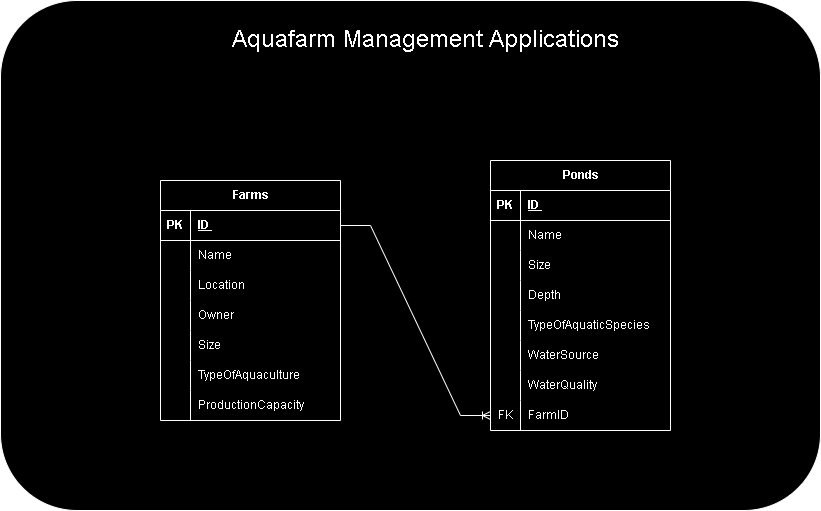

The diagram above was exported from draw.io. Its source (the exported page's mxGraphModel, read from the mxfile embedded in the PNG):
<mxGraphModel dx="1157" dy="617" grid="1" gridSize="10" guides="1" tooltips="1" connect="1" arrows="1" fold="1" page="1" pageScale="1" pageWidth="827" pageHeight="1169" math="0" shadow="0">
  <root>
    <mxCell id="0" />
    <mxCell id="1" parent="0" />
    <mxCell id="zUA5JEguoF2kiLweZSL5-58" value="" style="rounded=1;whiteSpace=wrap;html=1;" vertex="1" parent="1">
      <mxGeometry x="170" y="60" width="820" height="510" as="geometry" />
    </mxCell>
    <mxCell id="zUA5JEguoF2kiLweZSL5-1" value="Farms" style="shape=table;startSize=30;container=1;collapsible=1;childLayout=tableLayout;fixedRows=1;rowLines=0;fontStyle=1;align=center;resizeLast=1;html=1;" vertex="1" parent="1">
      <mxGeometry x="330" y="240" width="180" height="240" as="geometry" />
    </mxCell>
    <mxCell id="zUA5JEguoF2kiLweZSL5-2" value="" style="shape=tableRow;horizontal=0;startSize=0;swimlaneHead=0;swimlaneBody=0;fillColor=none;collapsible=0;dropTarget=0;points=[[0,0.5],[1,0.5]];portConstraint=eastwest;top=0;left=0;right=0;bottom=1;" vertex="1" parent="zUA5JEguoF2kiLweZSL5-1">
      <mxGeometry y="30" width="180" height="30" as="geometry" />
    </mxCell>
    <mxCell id="zUA5JEguoF2kiLweZSL5-3" value="PK" style="shape=partialRectangle;connectable=0;fillColor=none;top=0;left=0;bottom=0;right=0;fontStyle=1;overflow=hidden;whiteSpace=wrap;html=1;" vertex="1" parent="zUA5JEguoF2kiLweZSL5-2">
      <mxGeometry width="30" height="30" as="geometry">
        <mxRectangle width="30" height="30" as="alternateBounds" />
      </mxGeometry>
    </mxCell>
    <mxCell id="zUA5JEguoF2kiLweZSL5-4" value="ID&amp;nbsp;" style="shape=partialRectangle;connectable=0;fillColor=none;top=0;left=0;bottom=0;right=0;align=left;spacingLeft=6;fontStyle=5;overflow=hidden;whiteSpace=wrap;html=1;" vertex="1" parent="zUA5JEguoF2kiLweZSL5-2">
      <mxGeometry x="30" width="150" height="30" as="geometry">
        <mxRectangle width="150" height="30" as="alternateBounds" />
      </mxGeometry>
    </mxCell>
    <mxCell id="zUA5JEguoF2kiLweZSL5-5" value="" style="shape=tableRow;horizontal=0;startSize=0;swimlaneHead=0;swimlaneBody=0;fillColor=none;collapsible=0;dropTarget=0;points=[[0,0.5],[1,0.5]];portConstraint=eastwest;top=0;left=0;right=0;bottom=0;" vertex="1" parent="zUA5JEguoF2kiLweZSL5-1">
      <mxGeometry y="60" width="180" height="30" as="geometry" />
    </mxCell>
    <mxCell id="zUA5JEguoF2kiLweZSL5-6" value="" style="shape=partialRectangle;connectable=0;fillColor=none;top=0;left=0;bottom=0;right=0;editable=1;overflow=hidden;whiteSpace=wrap;html=1;" vertex="1" parent="zUA5JEguoF2kiLweZSL5-5">
      <mxGeometry width="30" height="30" as="geometry">
        <mxRectangle width="30" height="30" as="alternateBounds" />
      </mxGeometry>
    </mxCell>
    <mxCell id="zUA5JEguoF2kiLweZSL5-7" value="Name" style="shape=partialRectangle;connectable=0;fillColor=none;top=0;left=0;bottom=0;right=0;align=left;spacingLeft=6;overflow=hidden;whiteSpace=wrap;html=1;" vertex="1" parent="zUA5JEguoF2kiLweZSL5-5">
      <mxGeometry x="30" width="150" height="30" as="geometry">
        <mxRectangle width="150" height="30" as="alternateBounds" />
      </mxGeometry>
    </mxCell>
    <mxCell id="zUA5JEguoF2kiLweZSL5-8" value="" style="shape=tableRow;horizontal=0;startSize=0;swimlaneHead=0;swimlaneBody=0;fillColor=none;collapsible=0;dropTarget=0;points=[[0,0.5],[1,0.5]];portConstraint=eastwest;top=0;left=0;right=0;bottom=0;" vertex="1" parent="zUA5JEguoF2kiLweZSL5-1">
      <mxGeometry y="90" width="180" height="30" as="geometry" />
    </mxCell>
    <mxCell id="zUA5JEguoF2kiLweZSL5-9" value="" style="shape=partialRectangle;connectable=0;fillColor=none;top=0;left=0;bottom=0;right=0;editable=1;overflow=hidden;whiteSpace=wrap;html=1;" vertex="1" parent="zUA5JEguoF2kiLweZSL5-8">
      <mxGeometry width="30" height="30" as="geometry">
        <mxRectangle width="30" height="30" as="alternateBounds" />
      </mxGeometry>
    </mxCell>
    <mxCell id="zUA5JEguoF2kiLweZSL5-10" value="Location" style="shape=partialRectangle;connectable=0;fillColor=none;top=0;left=0;bottom=0;right=0;align=left;spacingLeft=6;overflow=hidden;whiteSpace=wrap;html=1;" vertex="1" parent="zUA5JEguoF2kiLweZSL5-8">
      <mxGeometry x="30" width="150" height="30" as="geometry">
        <mxRectangle width="150" height="30" as="alternateBounds" />
      </mxGeometry>
    </mxCell>
    <mxCell id="zUA5JEguoF2kiLweZSL5-11" value="" style="shape=tableRow;horizontal=0;startSize=0;swimlaneHead=0;swimlaneBody=0;fillColor=none;collapsible=0;dropTarget=0;points=[[0,0.5],[1,0.5]];portConstraint=eastwest;top=0;left=0;right=0;bottom=0;" vertex="1" parent="zUA5JEguoF2kiLweZSL5-1">
      <mxGeometry y="120" width="180" height="30" as="geometry" />
    </mxCell>
    <mxCell id="zUA5JEguoF2kiLweZSL5-12" value="" style="shape=partialRectangle;connectable=0;fillColor=none;top=0;left=0;bottom=0;right=0;editable=1;overflow=hidden;whiteSpace=wrap;html=1;" vertex="1" parent="zUA5JEguoF2kiLweZSL5-11">
      <mxGeometry width="30" height="30" as="geometry">
        <mxRectangle width="30" height="30" as="alternateBounds" />
      </mxGeometry>
    </mxCell>
    <mxCell id="zUA5JEguoF2kiLweZSL5-13" value="Owner" style="shape=partialRectangle;connectable=0;fillColor=none;top=0;left=0;bottom=0;right=0;align=left;spacingLeft=6;overflow=hidden;whiteSpace=wrap;html=1;" vertex="1" parent="zUA5JEguoF2kiLweZSL5-11">
      <mxGeometry x="30" width="150" height="30" as="geometry">
        <mxRectangle width="150" height="30" as="alternateBounds" />
      </mxGeometry>
    </mxCell>
    <mxCell id="zUA5JEguoF2kiLweZSL5-20" value="" style="shape=tableRow;horizontal=0;startSize=0;swimlaneHead=0;swimlaneBody=0;fillColor=none;collapsible=0;dropTarget=0;points=[[0,0.5],[1,0.5]];portConstraint=eastwest;top=0;left=0;right=0;bottom=0;" vertex="1" parent="zUA5JEguoF2kiLweZSL5-1">
      <mxGeometry y="150" width="180" height="30" as="geometry" />
    </mxCell>
    <mxCell id="zUA5JEguoF2kiLweZSL5-21" value="" style="shape=partialRectangle;connectable=0;fillColor=none;top=0;left=0;bottom=0;right=0;editable=1;overflow=hidden;whiteSpace=wrap;html=1;" vertex="1" parent="zUA5JEguoF2kiLweZSL5-20">
      <mxGeometry width="30" height="30" as="geometry">
        <mxRectangle width="30" height="30" as="alternateBounds" />
      </mxGeometry>
    </mxCell>
    <mxCell id="zUA5JEguoF2kiLweZSL5-22" value="Size" style="shape=partialRectangle;connectable=0;fillColor=none;top=0;left=0;bottom=0;right=0;align=left;spacingLeft=6;overflow=hidden;whiteSpace=wrap;html=1;" vertex="1" parent="zUA5JEguoF2kiLweZSL5-20">
      <mxGeometry x="30" width="150" height="30" as="geometry">
        <mxRectangle width="150" height="30" as="alternateBounds" />
      </mxGeometry>
    </mxCell>
    <mxCell id="zUA5JEguoF2kiLweZSL5-23" value="" style="shape=tableRow;horizontal=0;startSize=0;swimlaneHead=0;swimlaneBody=0;fillColor=none;collapsible=0;dropTarget=0;points=[[0,0.5],[1,0.5]];portConstraint=eastwest;top=0;left=0;right=0;bottom=0;" vertex="1" parent="zUA5JEguoF2kiLweZSL5-1">
      <mxGeometry y="180" width="180" height="30" as="geometry" />
    </mxCell>
    <mxCell id="zUA5JEguoF2kiLweZSL5-24" value="" style="shape=partialRectangle;connectable=0;fillColor=none;top=0;left=0;bottom=0;right=0;editable=1;overflow=hidden;whiteSpace=wrap;html=1;" vertex="1" parent="zUA5JEguoF2kiLweZSL5-23">
      <mxGeometry width="30" height="30" as="geometry">
        <mxRectangle width="30" height="30" as="alternateBounds" />
      </mxGeometry>
    </mxCell>
    <mxCell id="zUA5JEguoF2kiLweZSL5-25" value="TypeOfAquaculture" style="shape=partialRectangle;connectable=0;fillColor=none;top=0;left=0;bottom=0;right=0;align=left;spacingLeft=6;overflow=hidden;whiteSpace=wrap;html=1;" vertex="1" parent="zUA5JEguoF2kiLweZSL5-23">
      <mxGeometry x="30" width="150" height="30" as="geometry">
        <mxRectangle width="150" height="30" as="alternateBounds" />
      </mxGeometry>
    </mxCell>
    <mxCell id="zUA5JEguoF2kiLweZSL5-26" value="" style="shape=tableRow;horizontal=0;startSize=0;swimlaneHead=0;swimlaneBody=0;fillColor=none;collapsible=0;dropTarget=0;points=[[0,0.5],[1,0.5]];portConstraint=eastwest;top=0;left=0;right=0;bottom=0;" vertex="1" parent="zUA5JEguoF2kiLweZSL5-1">
      <mxGeometry y="210" width="180" height="30" as="geometry" />
    </mxCell>
    <mxCell id="zUA5JEguoF2kiLweZSL5-27" value="" style="shape=partialRectangle;connectable=0;fillColor=none;top=0;left=0;bottom=0;right=0;editable=1;overflow=hidden;whiteSpace=wrap;html=1;" vertex="1" parent="zUA5JEguoF2kiLweZSL5-26">
      <mxGeometry width="30" height="30" as="geometry">
        <mxRectangle width="30" height="30" as="alternateBounds" />
      </mxGeometry>
    </mxCell>
    <mxCell id="zUA5JEguoF2kiLweZSL5-28" value="ProductionCapacity" style="shape=partialRectangle;connectable=0;fillColor=none;top=0;left=0;bottom=0;right=0;align=left;spacingLeft=6;overflow=hidden;whiteSpace=wrap;html=1;" vertex="1" parent="zUA5JEguoF2kiLweZSL5-26">
      <mxGeometry x="30" width="150" height="30" as="geometry">
        <mxRectangle width="150" height="30" as="alternateBounds" />
      </mxGeometry>
    </mxCell>
    <mxCell id="zUA5JEguoF2kiLweZSL5-29" value="Ponds" style="shape=table;startSize=30;container=1;collapsible=1;childLayout=tableLayout;fixedRows=1;rowLines=0;fontStyle=1;align=center;resizeLast=1;html=1;" vertex="1" parent="1">
      <mxGeometry x="660" y="220" width="180" height="270" as="geometry" />
    </mxCell>
    <mxCell id="zUA5JEguoF2kiLweZSL5-30" value="" style="shape=tableRow;horizontal=0;startSize=0;swimlaneHead=0;swimlaneBody=0;fillColor=none;collapsible=0;dropTarget=0;points=[[0,0.5],[1,0.5]];portConstraint=eastwest;top=0;left=0;right=0;bottom=1;" vertex="1" parent="zUA5JEguoF2kiLweZSL5-29">
      <mxGeometry y="30" width="180" height="30" as="geometry" />
    </mxCell>
    <mxCell id="zUA5JEguoF2kiLweZSL5-31" value="PK" style="shape=partialRectangle;connectable=0;fillColor=none;top=0;left=0;bottom=0;right=0;fontStyle=1;overflow=hidden;whiteSpace=wrap;html=1;" vertex="1" parent="zUA5JEguoF2kiLweZSL5-30">
      <mxGeometry width="30" height="30" as="geometry">
        <mxRectangle width="30" height="30" as="alternateBounds" />
      </mxGeometry>
    </mxCell>
    <mxCell id="zUA5JEguoF2kiLweZSL5-32" value="ID&amp;nbsp;" style="shape=partialRectangle;connectable=0;fillColor=none;top=0;left=0;bottom=0;right=0;align=left;spacingLeft=6;fontStyle=5;overflow=hidden;whiteSpace=wrap;html=1;" vertex="1" parent="zUA5JEguoF2kiLweZSL5-30">
      <mxGeometry x="30" width="150" height="30" as="geometry">
        <mxRectangle width="150" height="30" as="alternateBounds" />
      </mxGeometry>
    </mxCell>
    <mxCell id="zUA5JEguoF2kiLweZSL5-33" value="" style="shape=tableRow;horizontal=0;startSize=0;swimlaneHead=0;swimlaneBody=0;fillColor=none;collapsible=0;dropTarget=0;points=[[0,0.5],[1,0.5]];portConstraint=eastwest;top=0;left=0;right=0;bottom=0;" vertex="1" parent="zUA5JEguoF2kiLweZSL5-29">
      <mxGeometry y="60" width="180" height="30" as="geometry" />
    </mxCell>
    <mxCell id="zUA5JEguoF2kiLweZSL5-34" value="" style="shape=partialRectangle;connectable=0;fillColor=none;top=0;left=0;bottom=0;right=0;editable=1;overflow=hidden;whiteSpace=wrap;html=1;" vertex="1" parent="zUA5JEguoF2kiLweZSL5-33">
      <mxGeometry width="30" height="30" as="geometry">
        <mxRectangle width="30" height="30" as="alternateBounds" />
      </mxGeometry>
    </mxCell>
    <mxCell id="zUA5JEguoF2kiLweZSL5-35" value="Name" style="shape=partialRectangle;connectable=0;fillColor=none;top=0;left=0;bottom=0;right=0;align=left;spacingLeft=6;overflow=hidden;whiteSpace=wrap;html=1;" vertex="1" parent="zUA5JEguoF2kiLweZSL5-33">
      <mxGeometry x="30" width="150" height="30" as="geometry">
        <mxRectangle width="150" height="30" as="alternateBounds" />
      </mxGeometry>
    </mxCell>
    <mxCell id="zUA5JEguoF2kiLweZSL5-36" value="" style="shape=tableRow;horizontal=0;startSize=0;swimlaneHead=0;swimlaneBody=0;fillColor=none;collapsible=0;dropTarget=0;points=[[0,0.5],[1,0.5]];portConstraint=eastwest;top=0;left=0;right=0;bottom=0;" vertex="1" parent="zUA5JEguoF2kiLweZSL5-29">
      <mxGeometry y="90" width="180" height="30" as="geometry" />
    </mxCell>
    <mxCell id="zUA5JEguoF2kiLweZSL5-37" value="" style="shape=partialRectangle;connectable=0;fillColor=none;top=0;left=0;bottom=0;right=0;editable=1;overflow=hidden;whiteSpace=wrap;html=1;" vertex="1" parent="zUA5JEguoF2kiLweZSL5-36">
      <mxGeometry width="30" height="30" as="geometry">
        <mxRectangle width="30" height="30" as="alternateBounds" />
      </mxGeometry>
    </mxCell>
    <mxCell id="zUA5JEguoF2kiLweZSL5-38" value="Size" style="shape=partialRectangle;connectable=0;fillColor=none;top=0;left=0;bottom=0;right=0;align=left;spacingLeft=6;overflow=hidden;whiteSpace=wrap;html=1;" vertex="1" parent="zUA5JEguoF2kiLweZSL5-36">
      <mxGeometry x="30" width="150" height="30" as="geometry">
        <mxRectangle width="150" height="30" as="alternateBounds" />
      </mxGeometry>
    </mxCell>
    <mxCell id="zUA5JEguoF2kiLweZSL5-39" value="" style="shape=tableRow;horizontal=0;startSize=0;swimlaneHead=0;swimlaneBody=0;fillColor=none;collapsible=0;dropTarget=0;points=[[0,0.5],[1,0.5]];portConstraint=eastwest;top=0;left=0;right=0;bottom=0;" vertex="1" parent="zUA5JEguoF2kiLweZSL5-29">
      <mxGeometry y="120" width="180" height="30" as="geometry" />
    </mxCell>
    <mxCell id="zUA5JEguoF2kiLweZSL5-40" value="" style="shape=partialRectangle;connectable=0;fillColor=none;top=0;left=0;bottom=0;right=0;editable=1;overflow=hidden;whiteSpace=wrap;html=1;" vertex="1" parent="zUA5JEguoF2kiLweZSL5-39">
      <mxGeometry width="30" height="30" as="geometry">
        <mxRectangle width="30" height="30" as="alternateBounds" />
      </mxGeometry>
    </mxCell>
    <mxCell id="zUA5JEguoF2kiLweZSL5-41" value="Depth" style="shape=partialRectangle;connectable=0;fillColor=none;top=0;left=0;bottom=0;right=0;align=left;spacingLeft=6;overflow=hidden;whiteSpace=wrap;html=1;" vertex="1" parent="zUA5JEguoF2kiLweZSL5-39">
      <mxGeometry x="30" width="150" height="30" as="geometry">
        <mxRectangle width="150" height="30" as="alternateBounds" />
      </mxGeometry>
    </mxCell>
    <mxCell id="zUA5JEguoF2kiLweZSL5-42" value="" style="shape=tableRow;horizontal=0;startSize=0;swimlaneHead=0;swimlaneBody=0;fillColor=none;collapsible=0;dropTarget=0;points=[[0,0.5],[1,0.5]];portConstraint=eastwest;top=0;left=0;right=0;bottom=0;" vertex="1" parent="zUA5JEguoF2kiLweZSL5-29">
      <mxGeometry y="150" width="180" height="30" as="geometry" />
    </mxCell>
    <mxCell id="zUA5JEguoF2kiLweZSL5-43" value="" style="shape=partialRectangle;connectable=0;fillColor=none;top=0;left=0;bottom=0;right=0;editable=1;overflow=hidden;whiteSpace=wrap;html=1;" vertex="1" parent="zUA5JEguoF2kiLweZSL5-42">
      <mxGeometry width="30" height="30" as="geometry">
        <mxRectangle width="30" height="30" as="alternateBounds" />
      </mxGeometry>
    </mxCell>
    <mxCell id="zUA5JEguoF2kiLweZSL5-44" value="TypeOfAquaticSpecies" style="shape=partialRectangle;connectable=0;fillColor=none;top=0;left=0;bottom=0;right=0;align=left;spacingLeft=6;overflow=hidden;whiteSpace=wrap;html=1;" vertex="1" parent="zUA5JEguoF2kiLweZSL5-42">
      <mxGeometry x="30" width="150" height="30" as="geometry">
        <mxRectangle width="150" height="30" as="alternateBounds" />
      </mxGeometry>
    </mxCell>
    <mxCell id="zUA5JEguoF2kiLweZSL5-45" value="" style="shape=tableRow;horizontal=0;startSize=0;swimlaneHead=0;swimlaneBody=0;fillColor=none;collapsible=0;dropTarget=0;points=[[0,0.5],[1,0.5]];portConstraint=eastwest;top=0;left=0;right=0;bottom=0;" vertex="1" parent="zUA5JEguoF2kiLweZSL5-29">
      <mxGeometry y="180" width="180" height="30" as="geometry" />
    </mxCell>
    <mxCell id="zUA5JEguoF2kiLweZSL5-46" value="" style="shape=partialRectangle;connectable=0;fillColor=none;top=0;left=0;bottom=0;right=0;editable=1;overflow=hidden;whiteSpace=wrap;html=1;" vertex="1" parent="zUA5JEguoF2kiLweZSL5-45">
      <mxGeometry width="30" height="30" as="geometry">
        <mxRectangle width="30" height="30" as="alternateBounds" />
      </mxGeometry>
    </mxCell>
    <mxCell id="zUA5JEguoF2kiLweZSL5-47" value="WaterSource" style="shape=partialRectangle;connectable=0;fillColor=none;top=0;left=0;bottom=0;right=0;align=left;spacingLeft=6;overflow=hidden;whiteSpace=wrap;html=1;" vertex="1" parent="zUA5JEguoF2kiLweZSL5-45">
      <mxGeometry x="30" width="150" height="30" as="geometry">
        <mxRectangle width="150" height="30" as="alternateBounds" />
      </mxGeometry>
    </mxCell>
    <mxCell id="zUA5JEguoF2kiLweZSL5-48" value="" style="shape=tableRow;horizontal=0;startSize=0;swimlaneHead=0;swimlaneBody=0;fillColor=none;collapsible=0;dropTarget=0;points=[[0,0.5],[1,0.5]];portConstraint=eastwest;top=0;left=0;right=0;bottom=0;" vertex="1" parent="zUA5JEguoF2kiLweZSL5-29">
      <mxGeometry y="210" width="180" height="30" as="geometry" />
    </mxCell>
    <mxCell id="zUA5JEguoF2kiLweZSL5-49" value="" style="shape=partialRectangle;connectable=0;fillColor=none;top=0;left=0;bottom=0;right=0;editable=1;overflow=hidden;whiteSpace=wrap;html=1;" vertex="1" parent="zUA5JEguoF2kiLweZSL5-48">
      <mxGeometry width="30" height="30" as="geometry">
        <mxRectangle width="30" height="30" as="alternateBounds" />
      </mxGeometry>
    </mxCell>
    <mxCell id="zUA5JEguoF2kiLweZSL5-50" value="WaterQuality" style="shape=partialRectangle;connectable=0;fillColor=none;top=0;left=0;bottom=0;right=0;align=left;spacingLeft=6;overflow=hidden;whiteSpace=wrap;html=1;" vertex="1" parent="zUA5JEguoF2kiLweZSL5-48">
      <mxGeometry x="30" width="150" height="30" as="geometry">
        <mxRectangle width="150" height="30" as="alternateBounds" />
      </mxGeometry>
    </mxCell>
    <mxCell id="zUA5JEguoF2kiLweZSL5-51" value="" style="shape=tableRow;horizontal=0;startSize=0;swimlaneHead=0;swimlaneBody=0;fillColor=none;collapsible=0;dropTarget=0;points=[[0,0.5],[1,0.5]];portConstraint=eastwest;top=0;left=0;right=0;bottom=0;" vertex="1" parent="zUA5JEguoF2kiLweZSL5-29">
      <mxGeometry y="240" width="180" height="30" as="geometry" />
    </mxCell>
    <mxCell id="zUA5JEguoF2kiLweZSL5-52" value="FK" style="shape=partialRectangle;connectable=0;fillColor=none;top=0;left=0;bottom=0;right=0;editable=1;overflow=hidden;whiteSpace=wrap;html=1;" vertex="1" parent="zUA5JEguoF2kiLweZSL5-51">
      <mxGeometry width="30" height="30" as="geometry">
        <mxRectangle width="30" height="30" as="alternateBounds" />
      </mxGeometry>
    </mxCell>
    <mxCell id="zUA5JEguoF2kiLweZSL5-53" value="FarmID&amp;nbsp;&amp;nbsp;" style="shape=partialRectangle;connectable=0;fillColor=none;top=0;left=0;bottom=0;right=0;align=left;spacingLeft=6;overflow=hidden;whiteSpace=wrap;html=1;" vertex="1" parent="zUA5JEguoF2kiLweZSL5-51">
      <mxGeometry x="30" width="150" height="30" as="geometry">
        <mxRectangle width="150" height="30" as="alternateBounds" />
      </mxGeometry>
    </mxCell>
    <mxCell id="zUA5JEguoF2kiLweZSL5-57" value="" style="edgeStyle=entityRelationEdgeStyle;fontSize=12;html=1;endArrow=ERoneToMany;rounded=0;exitX=1;exitY=0.5;exitDx=0;exitDy=0;entryX=0;entryY=0.5;entryDx=0;entryDy=0;" edge="1" parent="1" source="zUA5JEguoF2kiLweZSL5-2" target="zUA5JEguoF2kiLweZSL5-51">
      <mxGeometry width="100" height="100" relative="1" as="geometry">
        <mxPoint x="310" y="700" as="sourcePoint" />
        <mxPoint x="410" y="600" as="targetPoint" />
      </mxGeometry>
    </mxCell>
    <mxCell id="zUA5JEguoF2kiLweZSL5-59" value="&lt;font style=&quot;font-size: 24px;&quot;&gt;Aquafarm Management Applications&lt;/font&gt;" style="text;html=1;align=center;verticalAlign=middle;resizable=0;points=[];autosize=1;strokeColor=none;fillColor=none;" vertex="1" parent="1">
      <mxGeometry x="390" y="80" width="410" height="40" as="geometry" />
    </mxCell>
  </root>
</mxGraphModel>